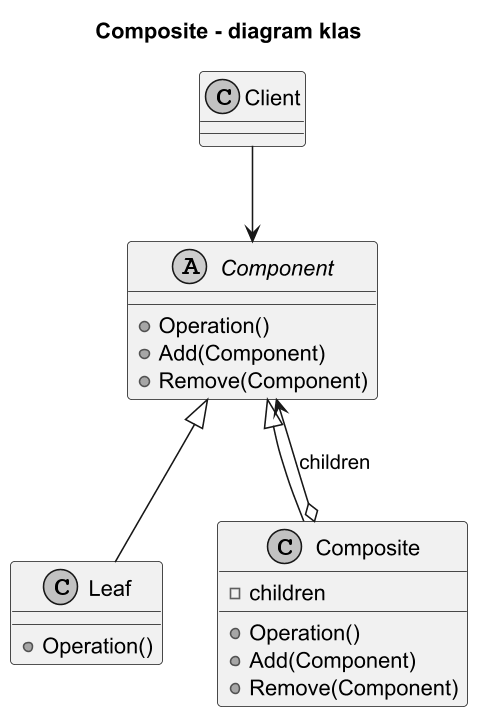

The diagram above was rendered by PlantUML. Its source (embedded in the PNG):
@startuml composite_class
title Composite - diagram klas

skinparam monochrome true
skinparam dpi 150

abstract class Component {
  +Operation()
  +Add(Component)
  +Remove(Component)
}

class Leaf {
  +Operation()
}

class Composite {
  -children
  +Operation()
  +Add(Component)
  +Remove(Component)
}

class Client

Component <|-- Leaf
Component <|-- Composite
Composite o--> Component : children
Client --> Component

@enduml